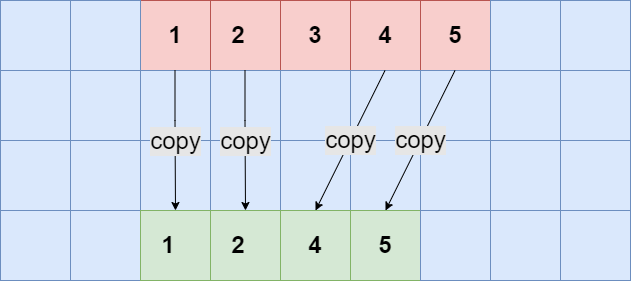

The diagram above was exported from draw.io. Its source (the exported page's mxGraphModel, read from the mxfile embedded in the PNG):
<mxGraphModel dx="1943" dy="1615" grid="1" gridSize="10" guides="1" tooltips="1" connect="1" arrows="1" fold="1" page="1" pageScale="1" pageWidth="850" pageHeight="1100" math="0" shadow="0">
  <root>
    <mxCell id="0" />
    <mxCell id="1" parent="0" />
    <mxCell id="2" value="" style="whiteSpace=wrap;html=1;aspect=fixed;fillColor=#f8cecc;strokeColor=#b85450;" vertex="1" parent="1">
      <mxGeometry x="3760" y="1990" width="70" height="70" as="geometry" />
    </mxCell>
    <mxCell id="3" value="" style="whiteSpace=wrap;html=1;aspect=fixed;fillColor=#f8cecc;strokeColor=#b85450;" vertex="1" parent="1">
      <mxGeometry x="3830" y="1990" width="70" height="70" as="geometry" />
    </mxCell>
    <mxCell id="4" value="" style="whiteSpace=wrap;html=1;aspect=fixed;fillColor=#f8cecc;strokeColor=#b85450;" vertex="1" parent="1">
      <mxGeometry x="3900" y="1990" width="70" height="70" as="geometry" />
    </mxCell>
    <mxCell id="5" value="" style="whiteSpace=wrap;html=1;aspect=fixed;fillColor=#f8cecc;strokeColor=#b85450;" vertex="1" parent="1">
      <mxGeometry x="3970" y="1990" width="70" height="70" as="geometry" />
    </mxCell>
    <mxCell id="6" value="" style="whiteSpace=wrap;html=1;aspect=fixed;fillColor=#f8cecc;strokeColor=#b85450;" vertex="1" parent="1">
      <mxGeometry x="4040" y="1990" width="70" height="70" as="geometry" />
    </mxCell>
    <mxCell id="7" value="" style="whiteSpace=wrap;html=1;aspect=fixed;fillColor=#dae8fc;strokeColor=#6c8ebf;" vertex="1" parent="1">
      <mxGeometry x="4110" y="1990" width="70" height="70" as="geometry" />
    </mxCell>
    <mxCell id="8" value="" style="whiteSpace=wrap;html=1;aspect=fixed;fillColor=#dae8fc;strokeColor=#6c8ebf;" vertex="1" parent="1">
      <mxGeometry x="4180" y="1990" width="70" height="70" as="geometry" />
    </mxCell>
    <mxCell id="9" value="" style="whiteSpace=wrap;html=1;aspect=fixed;fillColor=#dae8fc;strokeColor=#6c8ebf;" vertex="1" parent="1">
      <mxGeometry x="3760" y="2060" width="70" height="70" as="geometry" />
    </mxCell>
    <mxCell id="10" value="" style="whiteSpace=wrap;html=1;aspect=fixed;fillColor=#dae8fc;strokeColor=#6c8ebf;" vertex="1" parent="1">
      <mxGeometry x="3830" y="2060" width="70" height="70" as="geometry" />
    </mxCell>
    <mxCell id="11" value="" style="whiteSpace=wrap;html=1;aspect=fixed;fillColor=#dae8fc;strokeColor=#6c8ebf;" vertex="1" parent="1">
      <mxGeometry x="3900" y="2060" width="70" height="70" as="geometry" />
    </mxCell>
    <mxCell id="12" value="" style="whiteSpace=wrap;html=1;aspect=fixed;fillColor=#dae8fc;strokeColor=#6c8ebf;" vertex="1" parent="1">
      <mxGeometry x="3970" y="2060" width="70" height="70" as="geometry" />
    </mxCell>
    <mxCell id="13" value="" style="whiteSpace=wrap;html=1;aspect=fixed;fillColor=#dae8fc;strokeColor=#6c8ebf;" vertex="1" parent="1">
      <mxGeometry x="4040" y="2060" width="70" height="70" as="geometry" />
    </mxCell>
    <mxCell id="14" value="" style="whiteSpace=wrap;html=1;aspect=fixed;fillColor=#dae8fc;strokeColor=#6c8ebf;" vertex="1" parent="1">
      <mxGeometry x="4110" y="2060" width="70" height="70" as="geometry" />
    </mxCell>
    <mxCell id="15" value="" style="whiteSpace=wrap;html=1;aspect=fixed;fillColor=#dae8fc;strokeColor=#6c8ebf;" vertex="1" parent="1">
      <mxGeometry x="4180" y="2060" width="70" height="70" as="geometry" />
    </mxCell>
    <mxCell id="16" value="" style="whiteSpace=wrap;html=1;aspect=fixed;fillColor=#dae8fc;strokeColor=#6c8ebf;" vertex="1" parent="1">
      <mxGeometry x="3760" y="2130" width="70" height="70" as="geometry" />
    </mxCell>
    <mxCell id="17" value="" style="whiteSpace=wrap;html=1;aspect=fixed;fillColor=#dae8fc;strokeColor=#6c8ebf;" vertex="1" parent="1">
      <mxGeometry x="3830" y="2130" width="70" height="70" as="geometry" />
    </mxCell>
    <mxCell id="18" value="" style="whiteSpace=wrap;html=1;aspect=fixed;fillColor=#dae8fc;strokeColor=#6c8ebf;" vertex="1" parent="1">
      <mxGeometry x="3900" y="2130" width="70" height="70" as="geometry" />
    </mxCell>
    <mxCell id="19" value="" style="whiteSpace=wrap;html=1;aspect=fixed;fillColor=#dae8fc;strokeColor=#6c8ebf;" vertex="1" parent="1">
      <mxGeometry x="3970" y="2130" width="70" height="70" as="geometry" />
    </mxCell>
    <mxCell id="20" value="" style="whiteSpace=wrap;html=1;aspect=fixed;fillColor=#dae8fc;strokeColor=#6c8ebf;" vertex="1" parent="1">
      <mxGeometry x="4040" y="2130" width="70" height="70" as="geometry" />
    </mxCell>
    <mxCell id="21" value="" style="whiteSpace=wrap;html=1;aspect=fixed;fillColor=#dae8fc;strokeColor=#6c8ebf;" vertex="1" parent="1">
      <mxGeometry x="4110" y="2130" width="70" height="70" as="geometry" />
    </mxCell>
    <mxCell id="22" value="" style="whiteSpace=wrap;html=1;aspect=fixed;fillColor=#dae8fc;strokeColor=#6c8ebf;" vertex="1" parent="1">
      <mxGeometry x="4180" y="2130" width="70" height="70" as="geometry" />
    </mxCell>
    <mxCell id="23" value="" style="whiteSpace=wrap;html=1;aspect=fixed;fillColor=#dae8fc;strokeColor=#6c8ebf;" vertex="1" parent="1">
      <mxGeometry x="4110" y="2200" width="70" height="70" as="geometry" />
    </mxCell>
    <mxCell id="24" value="" style="whiteSpace=wrap;html=1;aspect=fixed;fillColor=#dae8fc;strokeColor=#6c8ebf;" vertex="1" parent="1">
      <mxGeometry x="4180" y="2200" width="70" height="70" as="geometry" />
    </mxCell>
    <mxCell id="25" value="" style="whiteSpace=wrap;html=1;aspect=fixed;fillColor=#dae8fc;strokeColor=#6c8ebf;" vertex="1" parent="1">
      <mxGeometry x="3620" y="1990" width="70" height="70" as="geometry" />
    </mxCell>
    <mxCell id="26" value="" style="whiteSpace=wrap;html=1;aspect=fixed;fillColor=#dae8fc;strokeColor=#6c8ebf;" vertex="1" parent="1">
      <mxGeometry x="3690" y="1990" width="70" height="70" as="geometry" />
    </mxCell>
    <mxCell id="27" value="" style="whiteSpace=wrap;html=1;aspect=fixed;fillColor=#dae8fc;strokeColor=#6c8ebf;" vertex="1" parent="1">
      <mxGeometry x="3620" y="2060" width="70" height="70" as="geometry" />
    </mxCell>
    <mxCell id="28" value="" style="whiteSpace=wrap;html=1;aspect=fixed;fillColor=#dae8fc;strokeColor=#6c8ebf;" vertex="1" parent="1">
      <mxGeometry x="3690" y="2060" width="70" height="70" as="geometry" />
    </mxCell>
    <mxCell id="29" value="" style="whiteSpace=wrap;html=1;aspect=fixed;fillColor=#dae8fc;strokeColor=#6c8ebf;" vertex="1" parent="1">
      <mxGeometry x="3620" y="2130" width="70" height="70" as="geometry" />
    </mxCell>
    <mxCell id="30" value="" style="whiteSpace=wrap;html=1;aspect=fixed;fillColor=#dae8fc;strokeColor=#6c8ebf;" vertex="1" parent="1">
      <mxGeometry x="3690" y="2130" width="70" height="70" as="geometry" />
    </mxCell>
    <mxCell id="31" value="" style="whiteSpace=wrap;html=1;aspect=fixed;fillColor=#dae8fc;strokeColor=#6c8ebf;" vertex="1" parent="1">
      <mxGeometry x="3620" y="2200" width="70" height="70" as="geometry" />
    </mxCell>
    <mxCell id="32" value="" style="whiteSpace=wrap;html=1;aspect=fixed;fillColor=#dae8fc;strokeColor=#6c8ebf;" vertex="1" parent="1">
      <mxGeometry x="3690" y="2200" width="70" height="70" as="geometry" />
    </mxCell>
    <mxCell id="33" value="&lt;font style=&quot;font-size: 24px&quot;&gt;&lt;b&gt;1&lt;/b&gt;&lt;/font&gt;" style="text;html=1;strokeColor=none;fillColor=none;align=center;verticalAlign=middle;whiteSpace=wrap;rounded=0;" vertex="1" parent="1">
      <mxGeometry x="3774" y="2004" width="42" height="42" as="geometry" />
    </mxCell>
    <mxCell id="34" value="&lt;font style=&quot;font-size: 24px&quot;&gt;&lt;b&gt;2&lt;/b&gt;&lt;/font&gt;" style="text;html=1;strokeColor=none;fillColor=none;align=center;verticalAlign=middle;whiteSpace=wrap;rounded=0;" vertex="1" parent="1">
      <mxGeometry x="3837" y="2004" width="42" height="42" as="geometry" />
    </mxCell>
    <mxCell id="35" value="&lt;font style=&quot;font-size: 24px&quot;&gt;&lt;b&gt;3&lt;/b&gt;&lt;/font&gt;" style="text;html=1;strokeColor=none;fillColor=none;align=center;verticalAlign=middle;whiteSpace=wrap;rounded=0;" vertex="1" parent="1">
      <mxGeometry x="3914" y="2004" width="42" height="42" as="geometry" />
    </mxCell>
    <mxCell id="36" value="&lt;font style=&quot;font-size: 24px&quot;&gt;&lt;b&gt;4&lt;/b&gt;&lt;/font&gt;" style="text;html=1;strokeColor=none;fillColor=none;align=center;verticalAlign=middle;whiteSpace=wrap;rounded=0;" vertex="1" parent="1">
      <mxGeometry x="3984" y="2004" width="42" height="42" as="geometry" />
    </mxCell>
    <mxCell id="37" value="&lt;font style=&quot;font-size: 24px&quot;&gt;&lt;b&gt;5&lt;/b&gt;&lt;/font&gt;" style="text;html=1;strokeColor=none;fillColor=none;align=center;verticalAlign=middle;whiteSpace=wrap;rounded=0;" vertex="1" parent="1">
      <mxGeometry x="4054" y="2004" width="42" height="42" as="geometry" />
    </mxCell>
    <mxCell id="38" value="" style="endArrow=classic;html=1;rounded=0;fontSize=24;exitX=0.5;exitY=0;exitDx=0;exitDy=0;entryX=0.5;entryY=1;entryDx=0;entryDy=0;" edge="1" target="16" parent="1">
      <mxGeometry relative="1" as="geometry">
        <mxPoint x="3794.5" y="2060" as="sourcePoint" />
        <mxPoint x="3794.5" y="2160" as="targetPoint" />
        <Array as="points">
          <mxPoint x="3794.5" y="2110" />
        </Array>
      </mxGeometry>
    </mxCell>
    <mxCell id="39" value="copy" style="edgeLabel;resizable=0;html=1;align=center;verticalAlign=middle;labelBackgroundColor=#E6E6E6;fontSize=24;" connectable="0" vertex="1" parent="38">
      <mxGeometry relative="1" as="geometry" />
    </mxCell>
    <mxCell id="40" value="" style="endArrow=classic;html=1;rounded=0;fontSize=24;exitX=0.5;exitY=0;exitDx=0;exitDy=0;entryX=0.5;entryY=1;entryDx=0;entryDy=0;" edge="1" target="17" parent="1">
      <mxGeometry relative="1" as="geometry">
        <mxPoint x="3864.5" y="2060" as="sourcePoint" />
        <mxPoint x="3864.5" y="2160" as="targetPoint" />
        <Array as="points">
          <mxPoint x="3864.5" y="2110" />
        </Array>
      </mxGeometry>
    </mxCell>
    <mxCell id="41" value="copy" style="edgeLabel;resizable=0;html=1;align=center;verticalAlign=middle;labelBackgroundColor=#E6E6E6;fontSize=24;" connectable="0" vertex="1" parent="40">
      <mxGeometry relative="1" as="geometry" />
    </mxCell>
    <mxCell id="42" value="" style="endArrow=classic;html=1;rounded=0;fontSize=24;exitX=0.5;exitY=0;exitDx=0;exitDy=0;entryX=0.5;entryY=1;entryDx=0;entryDy=0;" edge="1" target="19" parent="1">
      <mxGeometry relative="1" as="geometry">
        <mxPoint x="4074.5" y="2060" as="sourcePoint" />
        <mxPoint x="4074.5" y="2160" as="targetPoint" />
      </mxGeometry>
    </mxCell>
    <mxCell id="43" value="copy" style="edgeLabel;resizable=0;html=1;align=center;verticalAlign=middle;labelBackgroundColor=#E6E6E6;fontSize=24;" connectable="0" vertex="1" parent="42">
      <mxGeometry relative="1" as="geometry" />
    </mxCell>
    <mxCell id="44" value="" style="endArrow=classic;html=1;rounded=0;fontSize=24;exitX=0.5;exitY=0;exitDx=0;exitDy=0;entryX=0.5;entryY=1;entryDx=0;entryDy=0;" edge="1" target="18" parent="1">
      <mxGeometry relative="1" as="geometry">
        <mxPoint x="4004.5" y="2060" as="sourcePoint" />
        <mxPoint x="4004.5" y="2160" as="targetPoint" />
      </mxGeometry>
    </mxCell>
    <mxCell id="45" value="copy" style="edgeLabel;resizable=0;html=1;align=center;verticalAlign=middle;labelBackgroundColor=#E6E6E6;fontSize=24;" connectable="0" vertex="1" parent="44">
      <mxGeometry relative="1" as="geometry" />
    </mxCell>
    <mxCell id="46" value="" style="whiteSpace=wrap;html=1;aspect=fixed;fillColor=#d5e8d4;strokeColor=#82b366;" vertex="1" parent="1">
      <mxGeometry x="3760" y="2200" width="70" height="70" as="geometry" />
    </mxCell>
    <mxCell id="47" value="" style="whiteSpace=wrap;html=1;aspect=fixed;fillColor=#d5e8d4;strokeColor=#82b366;" vertex="1" parent="1">
      <mxGeometry x="3830" y="2200" width="70" height="70" as="geometry" />
    </mxCell>
    <mxCell id="48" value="" style="whiteSpace=wrap;html=1;aspect=fixed;fillColor=#d5e8d4;strokeColor=#82b366;" vertex="1" parent="1">
      <mxGeometry x="3900" y="2200" width="70" height="70" as="geometry" />
    </mxCell>
    <mxCell id="49" value="" style="whiteSpace=wrap;html=1;aspect=fixed;fillColor=#d5e8d4;strokeColor=#82b366;" vertex="1" parent="1">
      <mxGeometry x="3970" y="2200" width="70" height="70" as="geometry" />
    </mxCell>
    <mxCell id="50" value="&lt;font style=&quot;font-size: 24px&quot;&gt;&lt;b&gt;1&lt;/b&gt;&lt;/font&gt;" style="text;html=1;strokeColor=none;fillColor=none;align=center;verticalAlign=middle;whiteSpace=wrap;rounded=0;" vertex="1" parent="1">
      <mxGeometry x="3767" y="2214" width="42" height="42" as="geometry" />
    </mxCell>
    <mxCell id="51" value="&lt;font style=&quot;font-size: 24px&quot;&gt;&lt;b&gt;2&lt;/b&gt;&lt;/font&gt;" style="text;html=1;strokeColor=none;fillColor=none;align=center;verticalAlign=middle;whiteSpace=wrap;rounded=0;" vertex="1" parent="1">
      <mxGeometry x="3837" y="2214" width="42" height="42" as="geometry" />
    </mxCell>
    <mxCell id="52" value="&lt;font style=&quot;font-size: 24px&quot;&gt;&lt;b&gt;4&lt;/b&gt;&lt;/font&gt;" style="text;html=1;strokeColor=none;fillColor=none;align=center;verticalAlign=middle;whiteSpace=wrap;rounded=0;" vertex="1" parent="1">
      <mxGeometry x="3914" y="2214" width="42" height="42" as="geometry" />
    </mxCell>
    <mxCell id="53" value="&lt;font style=&quot;font-size: 24px&quot;&gt;&lt;b&gt;5&lt;/b&gt;&lt;/font&gt;" style="text;html=1;strokeColor=none;fillColor=none;align=center;verticalAlign=middle;whiteSpace=wrap;rounded=0;" vertex="1" parent="1">
      <mxGeometry x="3984" y="2214" width="42" height="42" as="geometry" />
    </mxCell>
    <mxCell id="54" value="" style="whiteSpace=wrap;html=1;aspect=fixed;fillColor=#dae8fc;strokeColor=#6c8ebf;" vertex="1" parent="1">
      <mxGeometry x="4040" y="2200" width="70" height="70" as="geometry" />
    </mxCell>
  </root>
</mxGraphModel>